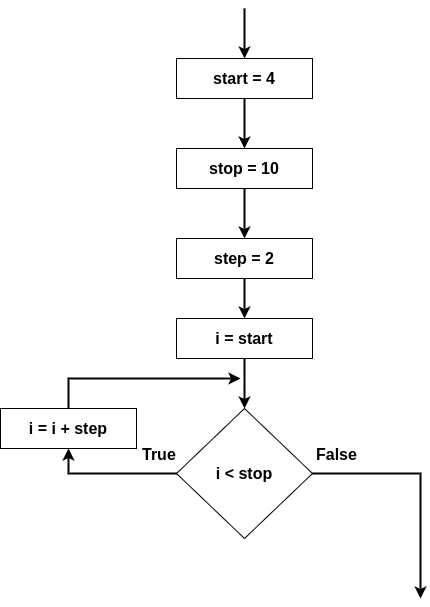

The diagram above was exported from draw.io. Its source (the exported page's mxGraphModel, read from the mxfile embedded in the PNG):
<mxGraphModel dx="1102" dy="685" grid="1" gridSize="10" guides="1" tooltips="1" connect="1" arrows="1" fold="1" page="1" pageScale="1" pageWidth="827" pageHeight="1169" math="0" shadow="0">
  <root>
    <mxCell id="0" />
    <mxCell id="1" parent="0" />
    <mxCell id="fZuvqQItdvb9M-tBA_iO-5" style="edgeStyle=orthogonalEdgeStyle;rounded=0;orthogonalLoop=1;jettySize=auto;html=1;exitX=0.5;exitY=1;exitDx=0;exitDy=0;strokeWidth=2;fontSize=16;" edge="1" parent="1" source="fZuvqQItdvb9M-tBA_iO-1" target="fZuvqQItdvb9M-tBA_iO-3">
      <mxGeometry relative="1" as="geometry" />
    </mxCell>
    <mxCell id="fZuvqQItdvb9M-tBA_iO-1" value="&lt;font style=&quot;font-size: 16px;&quot;&gt;&lt;b&gt;stop = 10&lt;/b&gt;&lt;/font&gt;" style="rounded=0;whiteSpace=wrap;html=1;" vertex="1" parent="1">
      <mxGeometry x="346" y="150" width="136" height="40" as="geometry" />
    </mxCell>
    <mxCell id="fZuvqQItdvb9M-tBA_iO-4" style="edgeStyle=orthogonalEdgeStyle;rounded=0;orthogonalLoop=1;jettySize=auto;html=1;exitX=0.5;exitY=1;exitDx=0;exitDy=0;entryX=0.5;entryY=0;entryDx=0;entryDy=0;fontSize=16;strokeWidth=2;" edge="1" parent="1" source="fZuvqQItdvb9M-tBA_iO-2" target="fZuvqQItdvb9M-tBA_iO-1">
      <mxGeometry relative="1" as="geometry" />
    </mxCell>
    <mxCell id="fZuvqQItdvb9M-tBA_iO-2" value="&lt;font style=&quot;font-size: 16px;&quot;&gt;&lt;b&gt;start = 4&lt;/b&gt;&lt;/font&gt;" style="rounded=0;whiteSpace=wrap;html=1;" vertex="1" parent="1">
      <mxGeometry x="346" y="60" width="136" height="40" as="geometry" />
    </mxCell>
    <mxCell id="fZuvqQItdvb9M-tBA_iO-7" style="edgeStyle=orthogonalEdgeStyle;rounded=0;orthogonalLoop=1;jettySize=auto;html=1;exitX=0.5;exitY=1;exitDx=0;exitDy=0;entryX=0.5;entryY=0;entryDx=0;entryDy=0;strokeWidth=2;fontSize=16;" edge="1" parent="1" source="fZuvqQItdvb9M-tBA_iO-3" target="fZuvqQItdvb9M-tBA_iO-6">
      <mxGeometry relative="1" as="geometry" />
    </mxCell>
    <mxCell id="fZuvqQItdvb9M-tBA_iO-3" value="&lt;font style=&quot;font-size: 16px;&quot;&gt;&lt;b&gt;step = 2&lt;/b&gt;&lt;/font&gt;" style="rounded=0;whiteSpace=wrap;html=1;" vertex="1" parent="1">
      <mxGeometry x="346" y="240" width="136" height="40" as="geometry" />
    </mxCell>
    <mxCell id="fZuvqQItdvb9M-tBA_iO-9" style="edgeStyle=orthogonalEdgeStyle;rounded=0;orthogonalLoop=1;jettySize=auto;html=1;exitX=0.5;exitY=1;exitDx=0;exitDy=0;entryX=0.5;entryY=0;entryDx=0;entryDy=0;strokeWidth=2;fontSize=16;" edge="1" parent="1" source="fZuvqQItdvb9M-tBA_iO-6" target="fZuvqQItdvb9M-tBA_iO-8">
      <mxGeometry relative="1" as="geometry" />
    </mxCell>
    <mxCell id="fZuvqQItdvb9M-tBA_iO-6" value="&lt;font style=&quot;font-size: 16px;&quot;&gt;&lt;b&gt;i = start&lt;/b&gt;&lt;/font&gt;" style="rounded=0;whiteSpace=wrap;html=1;" vertex="1" parent="1">
      <mxGeometry x="346" y="320" width="136" height="40" as="geometry" />
    </mxCell>
    <mxCell id="fZuvqQItdvb9M-tBA_iO-8" value="&lt;b&gt;i &amp;lt; stop&lt;/b&gt;" style="rhombus;whiteSpace=wrap;html=1;fontSize=16;" vertex="1" parent="1">
      <mxGeometry x="346" y="410" width="136" height="130" as="geometry" />
    </mxCell>
    <mxCell id="fZuvqQItdvb9M-tBA_iO-10" value="" style="endArrow=classic;html=1;rounded=0;strokeWidth=2;fontSize=16;exitX=0;exitY=0.5;exitDx=0;exitDy=0;entryX=0.5;entryY=1;entryDx=0;entryDy=0;" edge="1" parent="1" source="fZuvqQItdvb9M-tBA_iO-8" target="fZuvqQItdvb9M-tBA_iO-11">
      <mxGeometry width="50" height="50" relative="1" as="geometry">
        <mxPoint x="390" y="370" as="sourcePoint" />
        <mxPoint x="220" y="480" as="targetPoint" />
        <Array as="points">
          <mxPoint x="238" y="475" />
        </Array>
      </mxGeometry>
    </mxCell>
    <mxCell id="fZuvqQItdvb9M-tBA_iO-11" value="&lt;font style=&quot;font-size: 16px;&quot;&gt;&lt;b&gt;i = i + step&lt;/b&gt;&lt;/font&gt;" style="rounded=0;whiteSpace=wrap;html=1;" vertex="1" parent="1">
      <mxGeometry x="170" y="410" width="136" height="40" as="geometry" />
    </mxCell>
    <mxCell id="fZuvqQItdvb9M-tBA_iO-12" value="" style="endArrow=classic;html=1;rounded=0;strokeWidth=2;fontSize=16;exitX=0.5;exitY=0;exitDx=0;exitDy=0;" edge="1" parent="1" source="fZuvqQItdvb9M-tBA_iO-11">
      <mxGeometry width="50" height="50" relative="1" as="geometry">
        <mxPoint x="390" y="370" as="sourcePoint" />
        <mxPoint x="410" y="380" as="targetPoint" />
        <Array as="points">
          <mxPoint x="238" y="380" />
        </Array>
      </mxGeometry>
    </mxCell>
    <mxCell id="fZuvqQItdvb9M-tBA_iO-13" value="" style="endArrow=classic;html=1;rounded=0;strokeWidth=2;fontSize=16;exitX=1;exitY=0.5;exitDx=0;exitDy=0;" edge="1" parent="1" source="fZuvqQItdvb9M-tBA_iO-8">
      <mxGeometry width="50" height="50" relative="1" as="geometry">
        <mxPoint x="390" y="370" as="sourcePoint" />
        <mxPoint x="590" y="600" as="targetPoint" />
        <Array as="points">
          <mxPoint x="590" y="475" />
        </Array>
      </mxGeometry>
    </mxCell>
    <mxCell id="fZuvqQItdvb9M-tBA_iO-14" value="True" style="text;strokeColor=none;fillColor=none;align=left;verticalAlign=middle;spacingLeft=4;spacingRight=4;overflow=hidden;points=[[0,0.5],[1,0.5]];portConstraint=eastwest;rotatable=0;fontSize=16;fontStyle=1" vertex="1" parent="1">
      <mxGeometry x="306" y="440" width="80" height="30" as="geometry" />
    </mxCell>
    <mxCell id="fZuvqQItdvb9M-tBA_iO-15" value="False" style="text;strokeColor=none;fillColor=none;align=left;verticalAlign=middle;spacingLeft=4;spacingRight=4;overflow=hidden;points=[[0,0.5],[1,0.5]];portConstraint=eastwest;rotatable=0;fontSize=16;fontStyle=1" vertex="1" parent="1">
      <mxGeometry x="480" y="440" width="80" height="30" as="geometry" />
    </mxCell>
    <mxCell id="fZuvqQItdvb9M-tBA_iO-16" value="" style="endArrow=classic;html=1;rounded=0;strokeWidth=2;fontSize=16;entryX=0.5;entryY=0;entryDx=0;entryDy=0;" edge="1" parent="1" target="fZuvqQItdvb9M-tBA_iO-2">
      <mxGeometry width="50" height="50" relative="1" as="geometry">
        <mxPoint x="414" y="10" as="sourcePoint" />
        <mxPoint x="440" y="320" as="targetPoint" />
      </mxGeometry>
    </mxCell>
  </root>
</mxGraphModel>